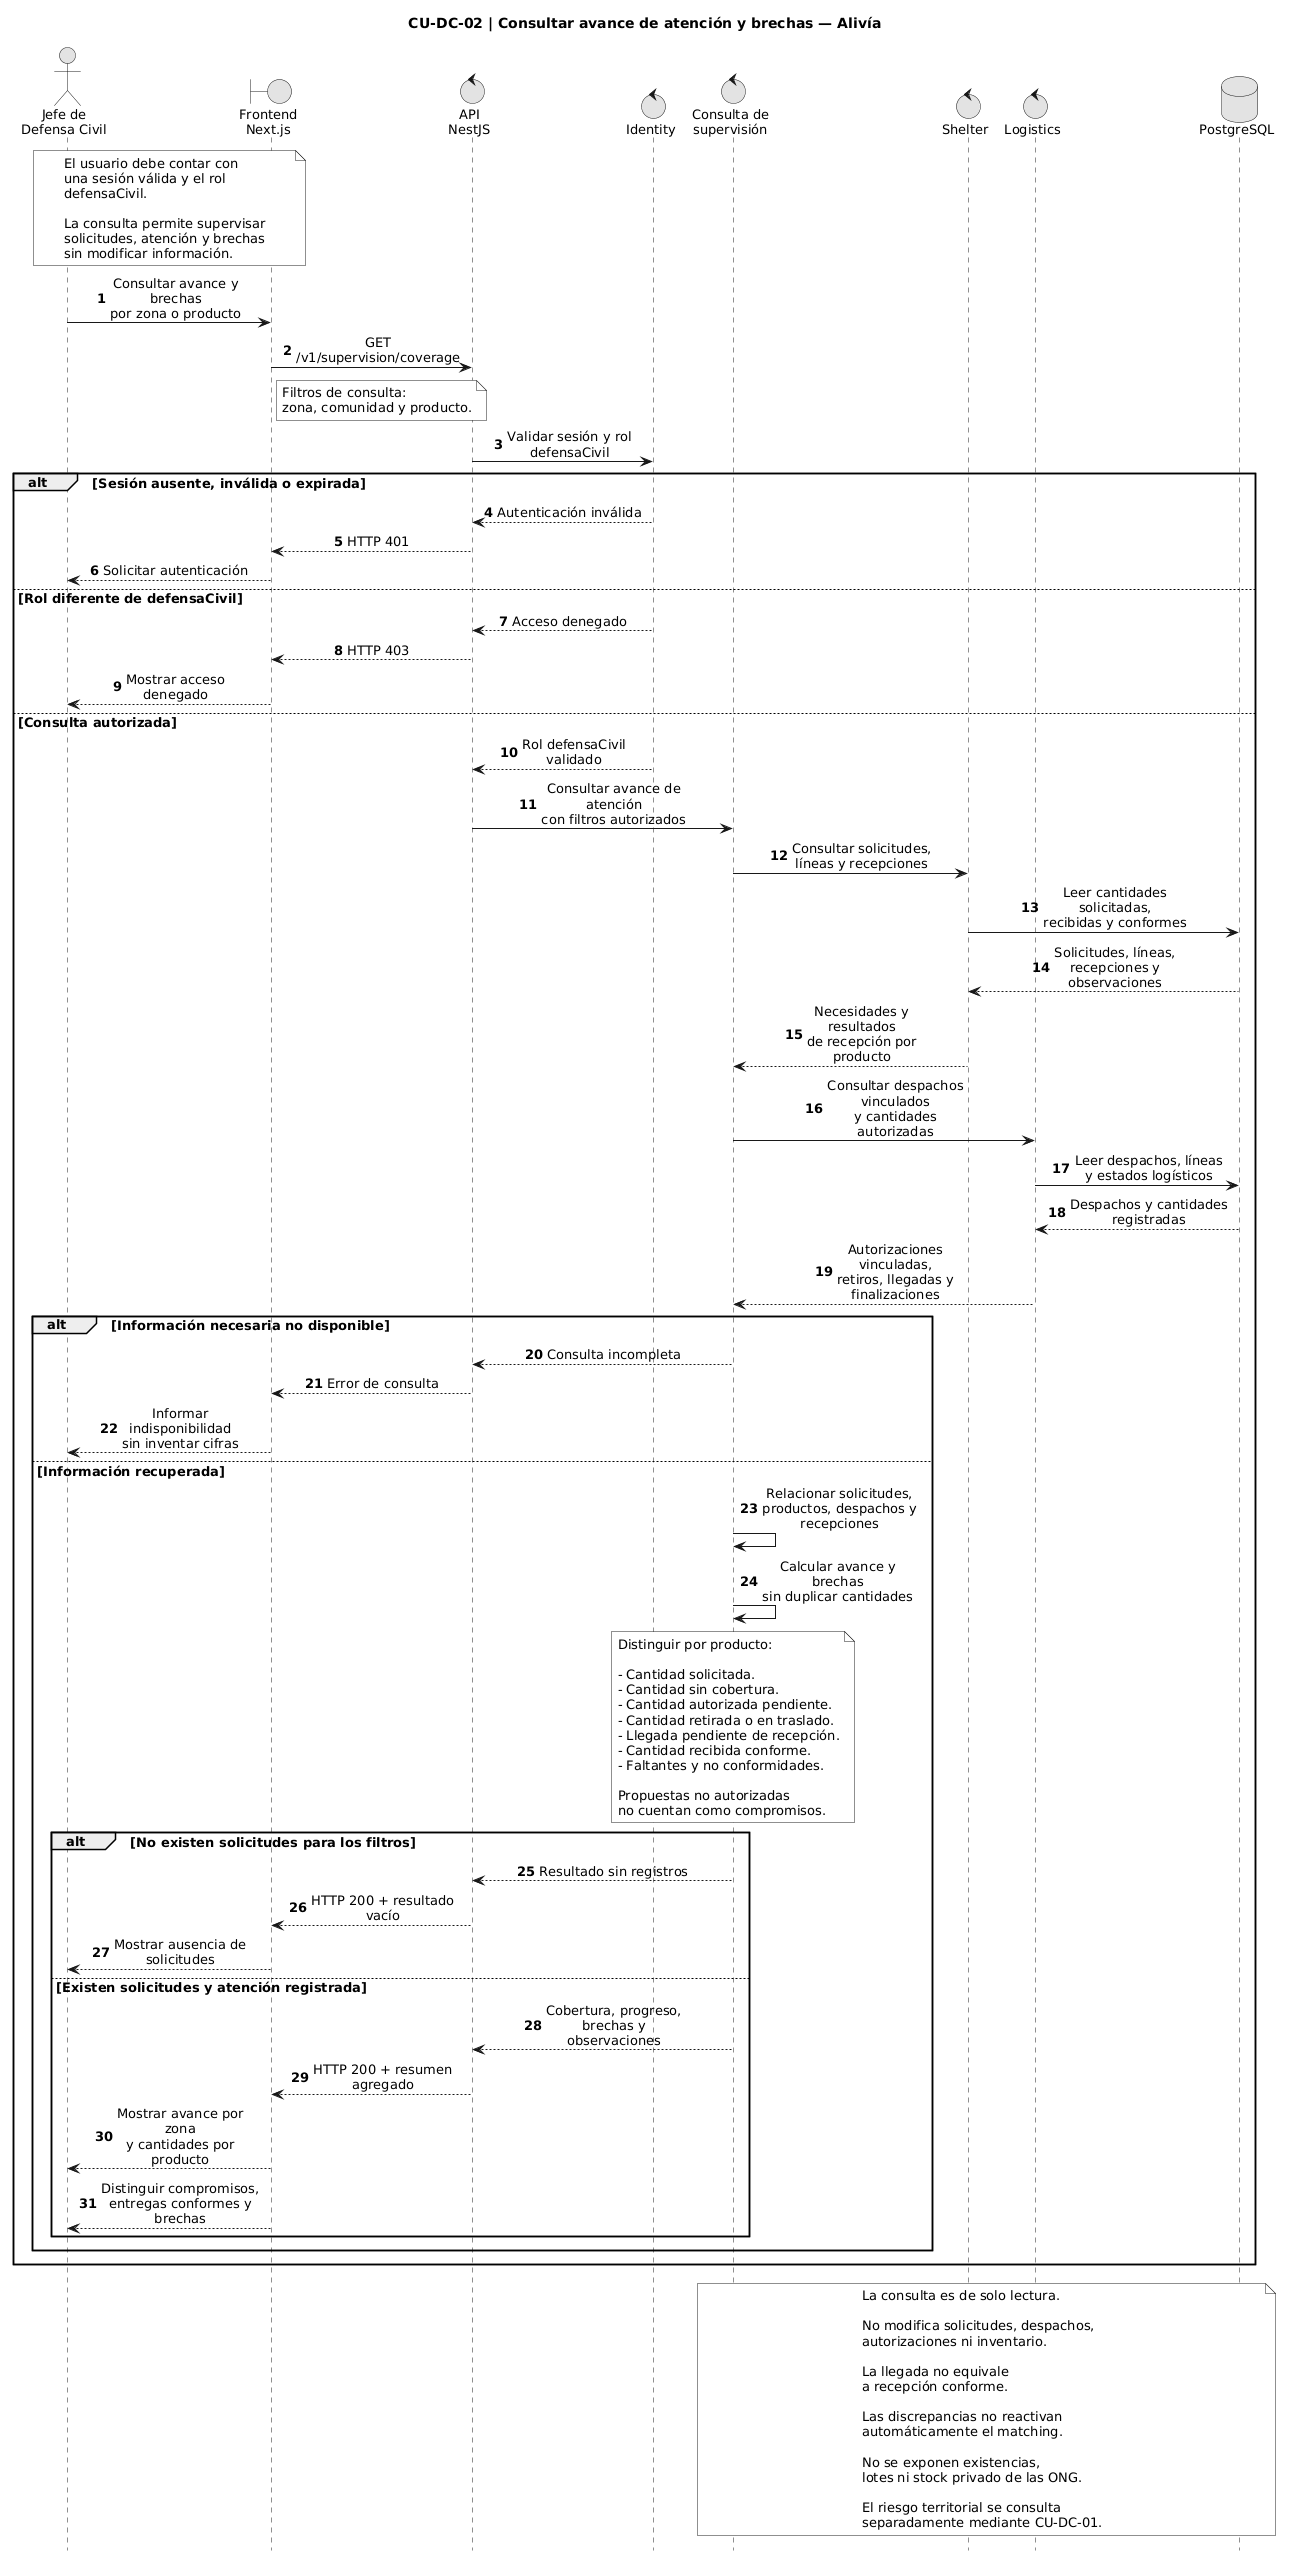

The diagram above was rendered by PlantUML. Its source (embedded in the PNG):
@startuml
title CU-DC-02 | Consultar avance de atención y brechas — Alivía

hide footbox
autonumber

skinparam backgroundColor white
skinparam shadowing false
skinparam defaultFontName Arial
skinparam defaultFontSize 13
skinparam monochrome true
skinparam sequenceMessageAlign center
skinparam maxMessageSize 160
skinparam BoxPadding 12

' ==========================================
' PARTICIPANTES
' ==========================================

actor "Jefe de\nDefensa Civil" as U
boundary "Frontend\nNext.js" as WEB
control "API\nNestJS" as API
control "Identity" as ID
control "Consulta de\nsupervisión" as CO
control "Shelter" as SH
control "Logistics" as LO
database "PostgreSQL" as DB

' ==========================================
' PRECONDICIÓN
' ==========================================

note over U, WEB
  El usuario debe contar con
  una sesión válida y el rol
  defensaCivil.

  La consulta permite supervisar
  solicitudes, atención y brechas
  sin modificar información.
end note

' ==========================================
' CONSULTA DE ATENCIÓN
' ==========================================

U -> WEB : Consultar avance y brechas\npor zona o producto

WEB -> API : GET /v1/supervision/coverage

note right of WEB
  Filtros de consulta:
  zona, comunidad y producto.
end note

API -> ID : Validar sesión y rol defensaCivil

' ==========================================
' CONTROL DE ACCESO
' ==========================================

alt Sesión ausente, inválida o expirada

  ID --> API : Autenticación inválida
  API --> WEB : HTTP 401
  WEB --> U : Solicitar autenticación

else Rol diferente de defensaCivil

  ID --> API : Acceso denegado
  API --> WEB : HTTP 403
  WEB --> U : Mostrar acceso denegado

else Consulta autorizada

  ID --> API : Rol defensaCivil validado

  API -> CO : Consultar avance de atención\ncon filtros autorizados

  ' ========================================
  ' NECESIDADES Y RECEPCIONES
  ' ========================================

  CO -> SH : Consultar solicitudes,\nlíneas y recepciones

  SH -> DB : Leer cantidades solicitadas,\nrecibidas y conformes

  DB --> SH : Solicitudes, líneas,\nrecepciones y observaciones

  SH --> CO : Necesidades y resultados\nde recepción por producto

  ' ========================================
  ' DESPACHOS Y ESTADOS LOGÍSTICOS
  ' ========================================

  CO -> LO : Consultar despachos vinculados\ny cantidades autorizadas

  LO -> DB : Leer despachos, líneas\ny estados logísticos

  DB --> LO : Despachos y cantidades registradas

  LO --> CO : Autorizaciones vinculadas,\nretiros, llegadas y finalizaciones

  ' ========================================
  ' VALIDACIÓN DE INFORMACIÓN
  ' ========================================

  alt Información necesaria no disponible

    CO --> API : Consulta incompleta
    API --> WEB : Error de consulta
    WEB --> U : Informar indisponibilidad\nsin inventar cifras

  else Información recuperada

    ' ======================================
    ' CONSOLIDACIÓN DE COBERTURA
    ' ======================================

    CO -> CO : Relacionar solicitudes,\nproductos, despachos y recepciones

    CO -> CO : Calcular avance y brechas\nsin duplicar cantidades

    note over CO
      Distinguir por producto:

      - Cantidad solicitada.
      - Cantidad sin cobertura.
      - Cantidad autorizada pendiente.
      - Cantidad retirada o en traslado.
      - Llegada pendiente de recepción.
      - Cantidad recibida conforme.
      - Faltantes y no conformidades.

      Propuestas no autorizadas
      no cuentan como compromisos.
    end note

    ' ======================================
    ' RESULTADO DE LA CONSULTA
    ' ======================================

    alt No existen solicitudes para los filtros

      CO --> API : Resultado sin registros
      API --> WEB : HTTP 200 + resultado vacío
      WEB --> U : Mostrar ausencia de solicitudes

    else Existen solicitudes y atención registrada

      CO --> API : Cobertura, progreso,\nbrechas y observaciones

      API --> WEB : HTTP 200 + resumen agregado

      WEB --> U : Mostrar avance por zona\ny cantidades por producto

      WEB --> U : Distinguir compromisos,\nentregas conformes y brechas

    end

  end

end

' ==========================================
' POSCONDICIÓN
' ==========================================

note over CO, DB
  La consulta es de solo lectura.

  No modifica solicitudes, despachos,
  autorizaciones ni inventario.

  La llegada no equivale
  a recepción conforme.

  Las discrepancias no reactivan
  automáticamente el matching.

  No se exponen existencias,
  lotes ni stock privado de las ONG.

  El riesgo territorial se consulta
  separadamente mediante CU-DC-01.
end note
@enduml